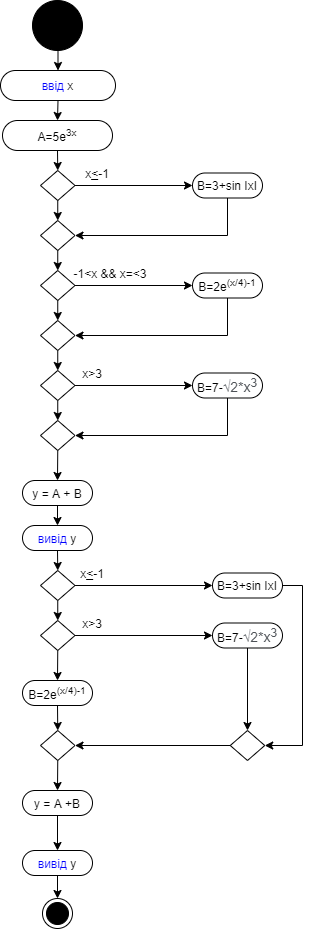

The diagram above was exported from draw.io. Its source (the exported page's mxGraphModel, read from the mxfile embedded in the PNG):
<mxGraphModel dx="6653" dy="3653" grid="1" gridSize="10" guides="1" tooltips="1" connect="1" arrows="1" fold="1" page="1" pageScale="1" pageWidth="850" pageHeight="1100" math="0" shadow="0">
  <root>
    <mxCell id="0" />
    <mxCell id="1" parent="0" />
    <mxCell id="CB-TFVqcIGTZfN23bC3h-4" value="" style="edgeStyle=orthogonalEdgeStyle;rounded=0;orthogonalLoop=1;jettySize=auto;html=1;exitX=0.5;exitY=1;exitDx=0;exitDy=0;entryX=0.5;entryY=0;entryDx=0;entryDy=0;" edge="1" parent="1" source="CB-TFVqcIGTZfN23bC3h-1" target="CB-TFVqcIGTZfN23bC3h-3">
      <mxGeometry relative="1" as="geometry">
        <mxPoint x="426" y="50" as="sourcePoint" />
        <mxPoint x="450" y="60" as="targetPoint" />
        <Array as="points">
          <mxPoint x="425" y="70" />
        </Array>
      </mxGeometry>
    </mxCell>
    <mxCell id="CB-TFVqcIGTZfN23bC3h-1" value="" style="ellipse;whiteSpace=wrap;html=1;aspect=fixed;fillColor=#000000;" vertex="1" parent="1">
      <mxGeometry x="400" width="50" height="50" as="geometry" />
    </mxCell>
    <mxCell id="CB-TFVqcIGTZfN23bC3h-6" value="" style="edgeStyle=orthogonalEdgeStyle;rounded=0;orthogonalLoop=1;jettySize=auto;html=1;exitX=0.5;exitY=1;exitDx=0;exitDy=0;entryX=0.5;entryY=0;entryDx=0;entryDy=0;" edge="1" parent="1" source="CB-TFVqcIGTZfN23bC3h-3" target="CB-TFVqcIGTZfN23bC3h-5">
      <mxGeometry relative="1" as="geometry" />
    </mxCell>
    <mxCell id="CB-TFVqcIGTZfN23bC3h-3" value="&lt;font color=&quot;#0000ff&quot;&gt;ввід&lt;/font&gt; х" style="rounded=1;whiteSpace=wrap;html=1;fillColor=#FFFFFF;arcSize=50;" vertex="1" parent="1">
      <mxGeometry x="368" y="70" width="115" height="30" as="geometry" />
    </mxCell>
    <mxCell id="CB-TFVqcIGTZfN23bC3h-9" style="edgeStyle=orthogonalEdgeStyle;rounded=0;orthogonalLoop=1;jettySize=auto;html=1;exitX=0.5;exitY=1;exitDx=0;exitDy=0;entryX=0.5;entryY=0;entryDx=0;entryDy=0;" edge="1" parent="1" source="CB-TFVqcIGTZfN23bC3h-5" target="CB-TFVqcIGTZfN23bC3h-8">
      <mxGeometry relative="1" as="geometry" />
    </mxCell>
    <mxCell id="CB-TFVqcIGTZfN23bC3h-5" value="&lt;span&gt;А=5e&lt;/span&gt;&lt;sup&gt;3x&lt;/sup&gt;" style="rounded=1;whiteSpace=wrap;html=1;fillColor=#FFFFFF;arcSize=50;" vertex="1" parent="1">
      <mxGeometry x="370" y="120" width="110" height="30" as="geometry" />
    </mxCell>
    <mxCell id="CB-TFVqcIGTZfN23bC3h-11" style="edgeStyle=orthogonalEdgeStyle;rounded=0;orthogonalLoop=1;jettySize=auto;html=1;exitX=1;exitY=0.5;exitDx=0;exitDy=0;entryX=0;entryY=0.5;entryDx=0;entryDy=0;" edge="1" parent="1" source="CB-TFVqcIGTZfN23bC3h-8" target="CB-TFVqcIGTZfN23bC3h-10">
      <mxGeometry relative="1" as="geometry" />
    </mxCell>
    <mxCell id="CB-TFVqcIGTZfN23bC3h-15" style="edgeStyle=orthogonalEdgeStyle;rounded=0;orthogonalLoop=1;jettySize=auto;html=1;exitX=0.5;exitY=1;exitDx=0;exitDy=0;entryX=0.5;entryY=0;entryDx=0;entryDy=0;" edge="1" parent="1" source="CB-TFVqcIGTZfN23bC3h-8" target="CB-TFVqcIGTZfN23bC3h-13">
      <mxGeometry relative="1" as="geometry">
        <mxPoint x="425.42857142857144" y="220" as="targetPoint" />
      </mxGeometry>
    </mxCell>
    <mxCell id="CB-TFVqcIGTZfN23bC3h-8" value="" style="rhombus;whiteSpace=wrap;html=1;fillColor=#FFFFFF;" vertex="1" parent="1">
      <mxGeometry x="408" y="170" width="34.5" height="30" as="geometry" />
    </mxCell>
    <mxCell id="CB-TFVqcIGTZfN23bC3h-17" style="edgeStyle=orthogonalEdgeStyle;rounded=0;orthogonalLoop=1;jettySize=auto;html=1;exitX=0.5;exitY=1;exitDx=0;exitDy=0;entryX=1;entryY=0.5;entryDx=0;entryDy=0;" edge="1" parent="1" source="CB-TFVqcIGTZfN23bC3h-10" target="CB-TFVqcIGTZfN23bC3h-13">
      <mxGeometry relative="1" as="geometry" />
    </mxCell>
    <mxCell id="CB-TFVqcIGTZfN23bC3h-10" value="&lt;span&gt;B=3+sin IxI&lt;/span&gt;" style="rounded=1;whiteSpace=wrap;html=1;fillColor=#FFFFFF;arcSize=50;" vertex="1" parent="1">
      <mxGeometry x="560" y="172.5" width="70" height="25" as="geometry" />
    </mxCell>
    <mxCell id="CB-TFVqcIGTZfN23bC3h-16" style="edgeStyle=orthogonalEdgeStyle;rounded=0;orthogonalLoop=1;jettySize=auto;html=1;exitX=0.5;exitY=1;exitDx=0;exitDy=0;entryX=0.5;entryY=0;entryDx=0;entryDy=0;" edge="1" parent="1" source="CB-TFVqcIGTZfN23bC3h-13" target="CB-TFVqcIGTZfN23bC3h-14">
      <mxGeometry relative="1" as="geometry" />
    </mxCell>
    <mxCell id="CB-TFVqcIGTZfN23bC3h-13" value="" style="rhombus;whiteSpace=wrap;html=1;fillColor=#FFFFFF;" vertex="1" parent="1">
      <mxGeometry x="408" y="220" width="34.5" height="30" as="geometry" />
    </mxCell>
    <mxCell id="CB-TFVqcIGTZfN23bC3h-22" style="edgeStyle=orthogonalEdgeStyle;rounded=0;orthogonalLoop=1;jettySize=auto;html=1;exitX=1;exitY=0.5;exitDx=0;exitDy=0;entryX=0;entryY=0.5;entryDx=0;entryDy=0;" edge="1" parent="1" source="CB-TFVqcIGTZfN23bC3h-14" target="CB-TFVqcIGTZfN23bC3h-21">
      <mxGeometry relative="1" as="geometry" />
    </mxCell>
    <mxCell id="CB-TFVqcIGTZfN23bC3h-26" style="edgeStyle=orthogonalEdgeStyle;rounded=0;orthogonalLoop=1;jettySize=auto;html=1;exitX=0.5;exitY=1;exitDx=0;exitDy=0;entryX=0.5;entryY=0;entryDx=0;entryDy=0;" edge="1" parent="1" source="CB-TFVqcIGTZfN23bC3h-14" target="CB-TFVqcIGTZfN23bC3h-24">
      <mxGeometry relative="1" as="geometry" />
    </mxCell>
    <mxCell id="CB-TFVqcIGTZfN23bC3h-14" value="" style="rhombus;whiteSpace=wrap;html=1;fillColor=#FFFFFF;" vertex="1" parent="1">
      <mxGeometry x="408" y="270" width="34.5" height="30" as="geometry" />
    </mxCell>
    <mxCell id="CB-TFVqcIGTZfN23bC3h-28" style="edgeStyle=orthogonalEdgeStyle;rounded=0;orthogonalLoop=1;jettySize=auto;html=1;exitX=0.5;exitY=1;exitDx=0;exitDy=0;entryX=1;entryY=0.5;entryDx=0;entryDy=0;" edge="1" parent="1" source="CB-TFVqcIGTZfN23bC3h-21" target="CB-TFVqcIGTZfN23bC3h-24">
      <mxGeometry relative="1" as="geometry" />
    </mxCell>
    <mxCell id="CB-TFVqcIGTZfN23bC3h-21" value="&lt;span&gt;B=2e&lt;/span&gt;&lt;sup&gt;(x/4)-1&lt;/sup&gt;" style="rounded=1;whiteSpace=wrap;html=1;fillColor=#FFFFFF;arcSize=50;" vertex="1" parent="1">
      <mxGeometry x="560" y="272.5" width="70" height="25" as="geometry" />
    </mxCell>
    <mxCell id="CB-TFVqcIGTZfN23bC3h-27" style="edgeStyle=orthogonalEdgeStyle;rounded=0;orthogonalLoop=1;jettySize=auto;html=1;exitX=0.5;exitY=1;exitDx=0;exitDy=0;entryX=0.5;entryY=0;entryDx=0;entryDy=0;" edge="1" parent="1" source="CB-TFVqcIGTZfN23bC3h-24" target="CB-TFVqcIGTZfN23bC3h-25">
      <mxGeometry relative="1" as="geometry" />
    </mxCell>
    <mxCell id="CB-TFVqcIGTZfN23bC3h-24" value="" style="rhombus;whiteSpace=wrap;html=1;fillColor=#FFFFFF;" vertex="1" parent="1">
      <mxGeometry x="408" y="320" width="34.5" height="30" as="geometry" />
    </mxCell>
    <mxCell id="CB-TFVqcIGTZfN23bC3h-31" style="edgeStyle=orthogonalEdgeStyle;rounded=0;orthogonalLoop=1;jettySize=auto;html=1;exitX=1;exitY=0.5;exitDx=0;exitDy=0;entryX=0;entryY=0.5;entryDx=0;entryDy=0;" edge="1" parent="1" source="CB-TFVqcIGTZfN23bC3h-25" target="CB-TFVqcIGTZfN23bC3h-30">
      <mxGeometry relative="1" as="geometry" />
    </mxCell>
    <mxCell id="CB-TFVqcIGTZfN23bC3h-32" style="edgeStyle=orthogonalEdgeStyle;rounded=0;orthogonalLoop=1;jettySize=auto;html=1;exitX=0.5;exitY=1;exitDx=0;exitDy=0;entryX=0.5;entryY=0;entryDx=0;entryDy=0;" edge="1" parent="1" source="CB-TFVqcIGTZfN23bC3h-25" target="CB-TFVqcIGTZfN23bC3h-29">
      <mxGeometry relative="1" as="geometry" />
    </mxCell>
    <mxCell id="CB-TFVqcIGTZfN23bC3h-25" value="" style="rhombus;whiteSpace=wrap;html=1;fillColor=#FFFFFF;" vertex="1" parent="1">
      <mxGeometry x="408" y="370" width="34.5" height="30" as="geometry" />
    </mxCell>
    <mxCell id="CB-TFVqcIGTZfN23bC3h-35" style="edgeStyle=orthogonalEdgeStyle;rounded=0;orthogonalLoop=1;jettySize=auto;html=1;exitX=0.5;exitY=1;exitDx=0;exitDy=0;entryX=0.5;entryY=0;entryDx=0;entryDy=0;" edge="1" parent="1" source="CB-TFVqcIGTZfN23bC3h-29" target="CB-TFVqcIGTZfN23bC3h-34">
      <mxGeometry relative="1" as="geometry" />
    </mxCell>
    <mxCell id="CB-TFVqcIGTZfN23bC3h-29" value="" style="rhombus;whiteSpace=wrap;html=1;fillColor=#FFFFFF;" vertex="1" parent="1">
      <mxGeometry x="408" y="420" width="34.5" height="30" as="geometry" />
    </mxCell>
    <mxCell id="CB-TFVqcIGTZfN23bC3h-33" style="edgeStyle=orthogonalEdgeStyle;rounded=0;orthogonalLoop=1;jettySize=auto;html=1;exitX=0.5;exitY=1;exitDx=0;exitDy=0;entryX=1;entryY=0.5;entryDx=0;entryDy=0;" edge="1" parent="1" source="CB-TFVqcIGTZfN23bC3h-30" target="CB-TFVqcIGTZfN23bC3h-29">
      <mxGeometry relative="1" as="geometry" />
    </mxCell>
    <mxCell id="CB-TFVqcIGTZfN23bC3h-30" value="&lt;span&gt;B=7-&lt;/span&gt;&lt;span style=&quot;color: rgb(77 , 81 , 86) ; font-family: &amp;#34;arial&amp;#34; , sans-serif ; font-size: 14px ; text-align: left ; background-color: rgb(255 , 255 , 255)&quot;&gt;√2*x&lt;sup&gt;3&lt;/sup&gt;&lt;/span&gt;" style="rounded=1;whiteSpace=wrap;html=1;fillColor=#FFFFFF;arcSize=50;" vertex="1" parent="1">
      <mxGeometry x="560" y="372.5" width="70" height="25" as="geometry" />
    </mxCell>
    <mxCell id="CB-TFVqcIGTZfN23bC3h-39" style="edgeStyle=orthogonalEdgeStyle;rounded=0;orthogonalLoop=1;jettySize=auto;html=1;exitX=0.5;exitY=1;exitDx=0;exitDy=0;entryX=0.5;entryY=0;entryDx=0;entryDy=0;" edge="1" parent="1" source="CB-TFVqcIGTZfN23bC3h-34" target="CB-TFVqcIGTZfN23bC3h-38">
      <mxGeometry relative="1" as="geometry" />
    </mxCell>
    <mxCell id="CB-TFVqcIGTZfN23bC3h-34" value="y = A + B" style="rounded=1;whiteSpace=wrap;html=1;fillColor=#FFFFFF;arcSize=50;" vertex="1" parent="1">
      <mxGeometry x="390" y="480" width="70" height="25" as="geometry" />
    </mxCell>
    <mxCell id="CB-TFVqcIGTZfN23bC3h-41" style="edgeStyle=orthogonalEdgeStyle;rounded=0;orthogonalLoop=1;jettySize=auto;html=1;exitX=0.5;exitY=1;exitDx=0;exitDy=0;entryX=0.5;entryY=0;entryDx=0;entryDy=0;" edge="1" parent="1" source="CB-TFVqcIGTZfN23bC3h-38" target="CB-TFVqcIGTZfN23bC3h-40">
      <mxGeometry relative="1" as="geometry" />
    </mxCell>
    <mxCell id="CB-TFVqcIGTZfN23bC3h-38" value="&lt;font color=&quot;#0000ff&quot;&gt;вивід&lt;/font&gt; y" style="rounded=1;whiteSpace=wrap;html=1;fillColor=#FFFFFF;arcSize=50;" vertex="1" parent="1">
      <mxGeometry x="390" y="525" width="70" height="25" as="geometry" />
    </mxCell>
    <mxCell id="CB-TFVqcIGTZfN23bC3h-43" style="edgeStyle=orthogonalEdgeStyle;rounded=0;orthogonalLoop=1;jettySize=auto;html=1;exitX=0.5;exitY=1;exitDx=0;exitDy=0;entryX=0.5;entryY=0;entryDx=0;entryDy=0;" edge="1" parent="1" source="CB-TFVqcIGTZfN23bC3h-40" target="CB-TFVqcIGTZfN23bC3h-42">
      <mxGeometry relative="1" as="geometry" />
    </mxCell>
    <mxCell id="CB-TFVqcIGTZfN23bC3h-49" style="edgeStyle=orthogonalEdgeStyle;rounded=0;orthogonalLoop=1;jettySize=auto;html=1;exitX=1;exitY=0.5;exitDx=0;exitDy=0;entryX=0;entryY=0.5;entryDx=0;entryDy=0;" edge="1" parent="1" source="CB-TFVqcIGTZfN23bC3h-40" target="CB-TFVqcIGTZfN23bC3h-48">
      <mxGeometry relative="1" as="geometry" />
    </mxCell>
    <mxCell id="CB-TFVqcIGTZfN23bC3h-40" value="" style="rhombus;whiteSpace=wrap;html=1;fillColor=#FFFFFF;" vertex="1" parent="1">
      <mxGeometry x="408" y="570" width="34.5" height="30" as="geometry" />
    </mxCell>
    <mxCell id="CB-TFVqcIGTZfN23bC3h-45" style="edgeStyle=orthogonalEdgeStyle;rounded=0;orthogonalLoop=1;jettySize=auto;html=1;exitX=0.5;exitY=1;exitDx=0;exitDy=0;entryX=0.5;entryY=0;entryDx=0;entryDy=0;" edge="1" parent="1" source="CB-TFVqcIGTZfN23bC3h-42" target="CB-TFVqcIGTZfN23bC3h-44">
      <mxGeometry relative="1" as="geometry" />
    </mxCell>
    <mxCell id="CB-TFVqcIGTZfN23bC3h-51" style="edgeStyle=orthogonalEdgeStyle;rounded=0;orthogonalLoop=1;jettySize=auto;html=1;exitX=1;exitY=0.5;exitDx=0;exitDy=0;entryX=0;entryY=0.5;entryDx=0;entryDy=0;" edge="1" parent="1" source="CB-TFVqcIGTZfN23bC3h-42" target="CB-TFVqcIGTZfN23bC3h-50">
      <mxGeometry relative="1" as="geometry" />
    </mxCell>
    <mxCell id="CB-TFVqcIGTZfN23bC3h-42" value="" style="rhombus;whiteSpace=wrap;html=1;fillColor=#FFFFFF;" vertex="1" parent="1">
      <mxGeometry x="408" y="620" width="34.5" height="30" as="geometry" />
    </mxCell>
    <mxCell id="CB-TFVqcIGTZfN23bC3h-47" style="edgeStyle=orthogonalEdgeStyle;rounded=0;orthogonalLoop=1;jettySize=auto;html=1;exitX=0.5;exitY=1;exitDx=0;exitDy=0;entryX=0.5;entryY=0;entryDx=0;entryDy=0;" edge="1" parent="1" source="CB-TFVqcIGTZfN23bC3h-44" target="CB-TFVqcIGTZfN23bC3h-46">
      <mxGeometry relative="1" as="geometry" />
    </mxCell>
    <mxCell id="CB-TFVqcIGTZfN23bC3h-44" value="&lt;span&gt;B=2e&lt;/span&gt;&lt;sup&gt;(x/4)-1&lt;/sup&gt;" style="rounded=1;whiteSpace=wrap;html=1;fillColor=#FFFFFF;arcSize=50;" vertex="1" parent="1">
      <mxGeometry x="390" y="680" width="70" height="25" as="geometry" />
    </mxCell>
    <mxCell id="CB-TFVqcIGTZfN23bC3h-58" style="edgeStyle=orthogonalEdgeStyle;rounded=0;orthogonalLoop=1;jettySize=auto;html=1;exitX=0.5;exitY=1;exitDx=0;exitDy=0;entryX=0.5;entryY=0;entryDx=0;entryDy=0;" edge="1" parent="1" source="CB-TFVqcIGTZfN23bC3h-46" target="CB-TFVqcIGTZfN23bC3h-57">
      <mxGeometry relative="1" as="geometry" />
    </mxCell>
    <mxCell id="CB-TFVqcIGTZfN23bC3h-46" value="" style="rhombus;whiteSpace=wrap;html=1;fillColor=#FFFFFF;" vertex="1" parent="1">
      <mxGeometry x="408" y="730" width="34.5" height="30" as="geometry" />
    </mxCell>
    <mxCell id="CB-TFVqcIGTZfN23bC3h-55" style="edgeStyle=orthogonalEdgeStyle;rounded=0;orthogonalLoop=1;jettySize=auto;html=1;exitX=1;exitY=0.5;exitDx=0;exitDy=0;entryX=1;entryY=0.5;entryDx=0;entryDy=0;" edge="1" parent="1" source="CB-TFVqcIGTZfN23bC3h-48" target="CB-TFVqcIGTZfN23bC3h-52">
      <mxGeometry relative="1" as="geometry" />
    </mxCell>
    <mxCell id="CB-TFVqcIGTZfN23bC3h-48" value="&lt;span&gt;B=3+sin IxI&lt;/span&gt;" style="rounded=1;whiteSpace=wrap;html=1;fillColor=#FFFFFF;arcSize=50;" vertex="1" parent="1">
      <mxGeometry x="580" y="572.5" width="70" height="25" as="geometry" />
    </mxCell>
    <mxCell id="CB-TFVqcIGTZfN23bC3h-54" style="edgeStyle=orthogonalEdgeStyle;rounded=0;orthogonalLoop=1;jettySize=auto;html=1;exitX=0.5;exitY=1;exitDx=0;exitDy=0;entryX=0.5;entryY=0;entryDx=0;entryDy=0;" edge="1" parent="1" source="CB-TFVqcIGTZfN23bC3h-50" target="CB-TFVqcIGTZfN23bC3h-52">
      <mxGeometry relative="1" as="geometry" />
    </mxCell>
    <mxCell id="CB-TFVqcIGTZfN23bC3h-50" value="&lt;span&gt;B=7-&lt;/span&gt;&lt;span style=&quot;color: rgb(77 , 81 , 86) ; font-family: &amp;#34;arial&amp;#34; , sans-serif ; font-size: 14px ; text-align: left ; background-color: rgb(255 , 255 , 255)&quot;&gt;√2*x&lt;sup&gt;3&lt;/sup&gt;&lt;/span&gt;" style="rounded=1;whiteSpace=wrap;html=1;fillColor=#FFFFFF;arcSize=50;" vertex="1" parent="1">
      <mxGeometry x="580" y="622.5" width="70" height="25" as="geometry" />
    </mxCell>
    <mxCell id="CB-TFVqcIGTZfN23bC3h-53" style="edgeStyle=orthogonalEdgeStyle;rounded=0;orthogonalLoop=1;jettySize=auto;html=1;exitX=0;exitY=0.5;exitDx=0;exitDy=0;entryX=1;entryY=0.5;entryDx=0;entryDy=0;" edge="1" parent="1" source="CB-TFVqcIGTZfN23bC3h-52" target="CB-TFVqcIGTZfN23bC3h-46">
      <mxGeometry relative="1" as="geometry" />
    </mxCell>
    <mxCell id="CB-TFVqcIGTZfN23bC3h-52" value="" style="rhombus;whiteSpace=wrap;html=1;fillColor=#FFFFFF;" vertex="1" parent="1">
      <mxGeometry x="597.75" y="730" width="34.5" height="30" as="geometry" />
    </mxCell>
    <mxCell id="CB-TFVqcIGTZfN23bC3h-60" style="edgeStyle=orthogonalEdgeStyle;rounded=0;orthogonalLoop=1;jettySize=auto;html=1;exitX=0.5;exitY=1;exitDx=0;exitDy=0;entryX=0.5;entryY=0;entryDx=0;entryDy=0;" edge="1" parent="1" source="CB-TFVqcIGTZfN23bC3h-57" target="CB-TFVqcIGTZfN23bC3h-59">
      <mxGeometry relative="1" as="geometry" />
    </mxCell>
    <mxCell id="CB-TFVqcIGTZfN23bC3h-57" value="y = A +B" style="rounded=1;whiteSpace=wrap;html=1;fillColor=#FFFFFF;arcSize=50;" vertex="1" parent="1">
      <mxGeometry x="390" y="790" width="70" height="25" as="geometry" />
    </mxCell>
    <mxCell id="CB-TFVqcIGTZfN23bC3h-73" style="edgeStyle=orthogonalEdgeStyle;rounded=0;orthogonalLoop=1;jettySize=auto;html=1;exitX=0.5;exitY=1;exitDx=0;exitDy=0;entryX=0.5;entryY=0;entryDx=0;entryDy=0;" edge="1" parent="1" source="CB-TFVqcIGTZfN23bC3h-59" target="CB-TFVqcIGTZfN23bC3h-72">
      <mxGeometry relative="1" as="geometry" />
    </mxCell>
    <mxCell id="CB-TFVqcIGTZfN23bC3h-59" value="&lt;font color=&quot;#0000ff&quot;&gt;вивід&lt;/font&gt;&lt;span&gt;&amp;nbsp;y&lt;/span&gt;" style="rounded=1;whiteSpace=wrap;html=1;fillColor=#FFFFFF;arcSize=50;" vertex="1" parent="1">
      <mxGeometry x="390" y="850" width="70" height="25" as="geometry" />
    </mxCell>
    <mxCell id="CB-TFVqcIGTZfN23bC3h-61" value="&lt;span&gt;x&lt;/span&gt;&lt;u&gt;&amp;lt;&lt;/u&gt;&lt;span&gt;-1&lt;/span&gt;" style="rounded=1;whiteSpace=wrap;html=1;fillColor=none;arcSize=50;strokeColor=none;" vertex="1" parent="1">
      <mxGeometry x="425" y="560" width="70" height="25" as="geometry" />
    </mxCell>
    <mxCell id="CB-TFVqcIGTZfN23bC3h-63" value="-1&amp;lt;x &amp;amp;&amp;amp; x=&amp;lt;3" style="rounded=1;whiteSpace=wrap;html=1;fillColor=none;arcSize=50;strokeColor=none;" vertex="1" parent="1">
      <mxGeometry x="437.5" y="260" width="80" height="25" as="geometry" />
    </mxCell>
    <mxCell id="CB-TFVqcIGTZfN23bC3h-64" value="&lt;span&gt;x&lt;/span&gt;&lt;u&gt;&amp;lt;&lt;/u&gt;&lt;span&gt;-1&lt;/span&gt;" style="rounded=1;whiteSpace=wrap;html=1;fillColor=none;arcSize=50;strokeColor=none;" vertex="1" parent="1">
      <mxGeometry x="430" y="160" width="70" height="25" as="geometry" />
    </mxCell>
    <mxCell id="CB-TFVqcIGTZfN23bC3h-65" value="x&amp;gt;3" style="rounded=1;whiteSpace=wrap;html=1;fillColor=none;arcSize=50;strokeColor=none;" vertex="1" parent="1">
      <mxGeometry x="425" y="360" width="70" height="25" as="geometry" />
    </mxCell>
    <mxCell id="CB-TFVqcIGTZfN23bC3h-67" value="x&amp;gt;3" style="rounded=1;whiteSpace=wrap;html=1;fillColor=none;arcSize=50;strokeColor=none;" vertex="1" parent="1">
      <mxGeometry x="425" y="610" width="70" height="25" as="geometry" />
    </mxCell>
    <mxCell id="CB-TFVqcIGTZfN23bC3h-72" value="" style="ellipse;html=1;shape=endState;fillColor=#000000;strokeColor=#000000;" vertex="1" parent="1">
      <mxGeometry x="410" y="898" width="30" height="30" as="geometry" />
    </mxCell>
  </root>
</mxGraphModel>